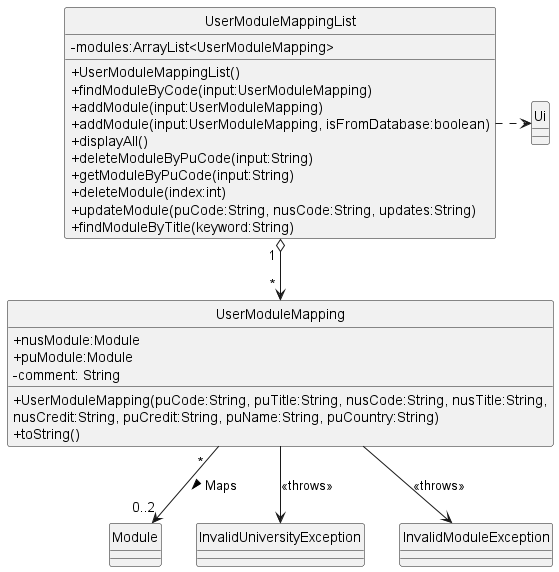

The diagram above was rendered by PlantUML. Its source (embedded in the PNG):
@startuml
'https://plantuml.com/sequence-diagram

hide circle
skinparam classAttributeIconSize 0

class Module {
}

class InvalidUniversityException {
}

class InvalidModuleException{
}

class UserModuleMapping {
    + nusModule:Module
    + puModule:Module
    - comment: String
    + UserModuleMapping(puCode:String, puTitle:String, nusCode:String, nusTitle:String,
                        nusCredit:String, puCredit:String, puName:String, puCountry:String)
    + toString()
}

class Ui {
}

class UserModuleMappingList {
    - modules:ArrayList<UserModuleMapping>
    + UserModuleMappingList()
    + findModuleByCode(input:UserModuleMapping)
    + addModule(input:UserModuleMapping)
    + addModule(input:UserModuleMapping, isFromDatabase:boolean)
    + displayAll()
    + deleteModuleByPuCode(input:String)
    + getModuleByPuCode(input:String)
    + deleteModule(index:int)
    + updateModule(puCode:String, nusCode:String, updates:String)
    + findModuleByTitle(keyword:String)
}

UserModuleMapping " *  " --> "0..2" Module :> Maps
UserModuleMappingList " 1 " o--> " * " UserModuleMapping
UserModuleMappingList .> Ui
UserModuleMapping --> InvalidModuleException :<<throws>>
UserModuleMapping --> InvalidUniversityException :<<throws>>

@enduml